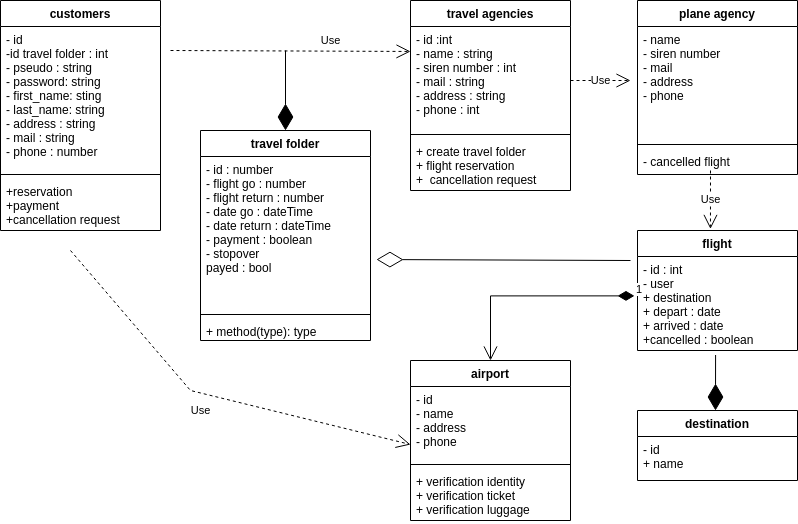

The diagram above was exported from draw.io. Its source (the exported page's mxGraphModel, read from the mxfile embedded in the PNG):
<mxGraphModel dx="1422" dy="675" grid="1" gridSize="10" guides="1" tooltips="1" connect="1" arrows="1" fold="1" page="1" pageScale="1" pageWidth="827" pageHeight="1169" math="0" shadow="0">
  <root>
    <mxCell id="0" />
    <mxCell id="1" parent="0" />
    <mxCell id="hhDA7nrlv6wlv6P9GEHd-1" value="customers" style="swimlane;fontStyle=1;align=center;verticalAlign=top;childLayout=stackLayout;horizontal=1;startSize=26;horizontalStack=0;resizeParent=1;resizeParentMax=0;resizeLast=0;collapsible=1;marginBottom=0;" parent="1" vertex="1">
      <mxGeometry x="30" y="30" width="160" height="230" as="geometry" />
    </mxCell>
    <mxCell id="hhDA7nrlv6wlv6P9GEHd-2" value="- id&#10;-id travel folder : int&#10;- pseudo : string&#10;- password: string&#10;- first_name: sting&#10;- last_name: string&#10;- address : string&#10;- mail : string&#10;- phone : number&#10;&#10;" style="text;strokeColor=none;fillColor=none;align=left;verticalAlign=top;spacingLeft=4;spacingRight=4;overflow=hidden;rotatable=0;points=[[0,0.5],[1,0.5]];portConstraint=eastwest;" parent="hhDA7nrlv6wlv6P9GEHd-1" vertex="1">
      <mxGeometry y="26" width="160" height="144" as="geometry" />
    </mxCell>
    <mxCell id="hhDA7nrlv6wlv6P9GEHd-3" value="" style="line;strokeWidth=1;fillColor=none;align=left;verticalAlign=middle;spacingTop=-1;spacingLeft=3;spacingRight=3;rotatable=0;labelPosition=right;points=[];portConstraint=eastwest;" parent="hhDA7nrlv6wlv6P9GEHd-1" vertex="1">
      <mxGeometry y="170" width="160" height="8" as="geometry" />
    </mxCell>
    <mxCell id="hhDA7nrlv6wlv6P9GEHd-4" value="+reservation&#10;+payment&#10;+cancellation request&#10;" style="text;strokeColor=none;fillColor=none;align=left;verticalAlign=top;spacingLeft=4;spacingRight=4;overflow=hidden;rotatable=0;points=[[0,0.5],[1,0.5]];portConstraint=eastwest;" parent="hhDA7nrlv6wlv6P9GEHd-1" vertex="1">
      <mxGeometry y="178" width="160" height="52" as="geometry" />
    </mxCell>
    <mxCell id="hhDA7nrlv6wlv6P9GEHd-7" value="travel agencies" style="swimlane;fontStyle=1;align=center;verticalAlign=top;childLayout=stackLayout;horizontal=1;startSize=26;horizontalStack=0;resizeParent=1;resizeParentMax=0;resizeLast=0;collapsible=1;marginBottom=0;" parent="1" vertex="1">
      <mxGeometry x="440" y="30" width="160" height="190" as="geometry" />
    </mxCell>
    <mxCell id="hhDA7nrlv6wlv6P9GEHd-8" value="- id :int&#10;- name : string&#10;- siren number : int&#10;- mail : string&#10;- address : string&#10;- phone : int" style="text;strokeColor=none;fillColor=none;align=left;verticalAlign=top;spacingLeft=4;spacingRight=4;overflow=hidden;rotatable=0;points=[[0,0.5],[1,0.5]];portConstraint=eastwest;" parent="hhDA7nrlv6wlv6P9GEHd-7" vertex="1">
      <mxGeometry y="26" width="160" height="104" as="geometry" />
    </mxCell>
    <mxCell id="hhDA7nrlv6wlv6P9GEHd-9" value="" style="line;strokeWidth=1;fillColor=none;align=left;verticalAlign=middle;spacingTop=-1;spacingLeft=3;spacingRight=3;rotatable=0;labelPosition=right;points=[];portConstraint=eastwest;" parent="hhDA7nrlv6wlv6P9GEHd-7" vertex="1">
      <mxGeometry y="130" width="160" height="8" as="geometry" />
    </mxCell>
    <mxCell id="hhDA7nrlv6wlv6P9GEHd-10" value="+ create travel folder&#10;+ flight reservation&#10;+  cancellation request" style="text;strokeColor=none;fillColor=none;align=left;verticalAlign=top;spacingLeft=4;spacingRight=4;overflow=hidden;rotatable=0;points=[[0,0.5],[1,0.5]];portConstraint=eastwest;" parent="hhDA7nrlv6wlv6P9GEHd-7" vertex="1">
      <mxGeometry y="138" width="160" height="52" as="geometry" />
    </mxCell>
    <mxCell id="hhDA7nrlv6wlv6P9GEHd-16" value="travel folder" style="swimlane;fontStyle=1;align=center;verticalAlign=top;childLayout=stackLayout;horizontal=1;startSize=26;horizontalStack=0;resizeParent=1;resizeParentMax=0;resizeLast=0;collapsible=1;marginBottom=0;" parent="1" vertex="1">
      <mxGeometry x="230" y="160" width="170" height="210" as="geometry" />
    </mxCell>
    <mxCell id="hhDA7nrlv6wlv6P9GEHd-64" value="" style="endArrow=diamondThin;endFill=1;endSize=24;html=1;rounded=0;entryX=0.5;entryY=0;entryDx=0;entryDy=0;" parent="hhDA7nrlv6wlv6P9GEHd-16" target="hhDA7nrlv6wlv6P9GEHd-16" edge="1">
      <mxGeometry width="160" relative="1" as="geometry">
        <mxPoint x="85" y="-80" as="sourcePoint" />
        <mxPoint x="140" as="targetPoint" />
      </mxGeometry>
    </mxCell>
    <mxCell id="hhDA7nrlv6wlv6P9GEHd-17" value="- id : number&#10;- flight go : number&#10;- flight return : number&#10;- date go : dateTime&#10;- date return : dateTime&#10;- payment : boolean&#10;- stopover &#10;payed : bool&#10;" style="text;strokeColor=none;fillColor=none;align=left;verticalAlign=top;spacingLeft=4;spacingRight=4;overflow=hidden;rotatable=0;points=[[0,0.5],[1,0.5]];portConstraint=eastwest;" parent="hhDA7nrlv6wlv6P9GEHd-16" vertex="1">
      <mxGeometry y="26" width="170" height="154" as="geometry" />
    </mxCell>
    <mxCell id="hhDA7nrlv6wlv6P9GEHd-18" value="" style="line;strokeWidth=1;fillColor=none;align=left;verticalAlign=middle;spacingTop=-1;spacingLeft=3;spacingRight=3;rotatable=0;labelPosition=right;points=[];portConstraint=eastwest;" parent="hhDA7nrlv6wlv6P9GEHd-16" vertex="1">
      <mxGeometry y="180" width="170" height="8" as="geometry" />
    </mxCell>
    <mxCell id="hhDA7nrlv6wlv6P9GEHd-19" value="+ method(type): type" style="text;strokeColor=none;fillColor=none;align=left;verticalAlign=top;spacingLeft=4;spacingRight=4;overflow=hidden;rotatable=0;points=[[0,0.5],[1,0.5]];portConstraint=eastwest;" parent="hhDA7nrlv6wlv6P9GEHd-16" vertex="1">
      <mxGeometry y="188" width="170" height="22" as="geometry" />
    </mxCell>
    <mxCell id="hhDA7nrlv6wlv6P9GEHd-24" value="flight" style="swimlane;fontStyle=1;align=center;verticalAlign=top;childLayout=stackLayout;horizontal=1;startSize=26;horizontalStack=0;resizeParent=1;resizeParentMax=0;resizeLast=0;collapsible=1;marginBottom=0;" parent="1" vertex="1">
      <mxGeometry x="667" y="260" width="160" height="120" as="geometry" />
    </mxCell>
    <mxCell id="hhDA7nrlv6wlv6P9GEHd-25" value="- id : int&#10;- user &#10;+ destination&#10;+ depart : date&#10;+ arrived : date&#10;+cancelled : boolean&#10;" style="text;strokeColor=none;fillColor=none;align=left;verticalAlign=top;spacingLeft=4;spacingRight=4;overflow=hidden;rotatable=0;points=[[0,0.5],[1,0.5]];portConstraint=eastwest;" parent="hhDA7nrlv6wlv6P9GEHd-24" vertex="1">
      <mxGeometry y="26" width="160" height="94" as="geometry" />
    </mxCell>
    <mxCell id="hhDA7nrlv6wlv6P9GEHd-32" value="plane agency" style="swimlane;fontStyle=1;align=center;verticalAlign=top;childLayout=stackLayout;horizontal=1;startSize=26;horizontalStack=0;resizeParent=1;resizeParentMax=0;resizeLast=0;collapsible=1;marginBottom=0;" parent="1" vertex="1">
      <mxGeometry x="667" y="30" width="160" height="174" as="geometry" />
    </mxCell>
    <mxCell id="hhDA7nrlv6wlv6P9GEHd-33" value="- name&#10;- siren number&#10;- mail&#10;- address &#10;- phone" style="text;strokeColor=none;fillColor=none;align=left;verticalAlign=top;spacingLeft=4;spacingRight=4;overflow=hidden;rotatable=0;points=[[0,0.5],[1,0.5]];portConstraint=eastwest;" parent="hhDA7nrlv6wlv6P9GEHd-32" vertex="1">
      <mxGeometry y="26" width="160" height="114" as="geometry" />
    </mxCell>
    <mxCell id="hhDA7nrlv6wlv6P9GEHd-34" value="" style="line;strokeWidth=1;fillColor=none;align=left;verticalAlign=middle;spacingTop=-1;spacingLeft=3;spacingRight=3;rotatable=0;labelPosition=right;points=[];portConstraint=eastwest;" parent="hhDA7nrlv6wlv6P9GEHd-32" vertex="1">
      <mxGeometry y="140" width="160" height="8" as="geometry" />
    </mxCell>
    <mxCell id="hhDA7nrlv6wlv6P9GEHd-35" value="- cancelled flight" style="text;strokeColor=none;fillColor=none;align=left;verticalAlign=top;spacingLeft=4;spacingRight=4;overflow=hidden;rotatable=0;points=[[0,0.5],[1,0.5]];portConstraint=eastwest;" parent="hhDA7nrlv6wlv6P9GEHd-32" vertex="1">
      <mxGeometry y="148" width="160" height="26" as="geometry" />
    </mxCell>
    <mxCell id="hhDA7nrlv6wlv6P9GEHd-40" value="" style="endArrow=diamondThin;endFill=0;endSize=24;html=1;rounded=0;entryX=1.035;entryY=0.669;entryDx=0;entryDy=0;entryPerimeter=0;" parent="1" target="hhDA7nrlv6wlv6P9GEHd-17" edge="1">
      <mxGeometry width="160" relative="1" as="geometry">
        <mxPoint x="660" y="290" as="sourcePoint" />
        <mxPoint x="660" y="318" as="targetPoint" />
      </mxGeometry>
    </mxCell>
    <mxCell id="hhDA7nrlv6wlv6P9GEHd-41" value="Use" style="endArrow=open;endSize=12;dashed=1;html=1;rounded=0;" parent="1" edge="1">
      <mxGeometry width="160" relative="1" as="geometry">
        <mxPoint x="600" y="110" as="sourcePoint" />
        <mxPoint x="660" y="110" as="targetPoint" />
      </mxGeometry>
    </mxCell>
    <mxCell id="hhDA7nrlv6wlv6P9GEHd-42" value="Use" style="endArrow=open;endSize=12;dashed=1;html=1;rounded=0;entryX=0;entryY=0.24;entryDx=0;entryDy=0;entryPerimeter=0;" parent="1" target="hhDA7nrlv6wlv6P9GEHd-8" edge="1">
      <mxGeometry x="0.333" y="11" width="160" relative="1" as="geometry">
        <mxPoint x="200" y="80" as="sourcePoint" />
        <mxPoint x="360" y="80" as="targetPoint" />
        <mxPoint as="offset" />
      </mxGeometry>
    </mxCell>
    <mxCell id="hhDA7nrlv6wlv6P9GEHd-51" value="Use" style="endArrow=open;endSize=12;dashed=1;html=1;rounded=0;entryX=0.456;entryY=-0.013;entryDx=0;entryDy=0;entryPerimeter=0;" parent="1" target="hhDA7nrlv6wlv6P9GEHd-24" edge="1">
      <mxGeometry width="160" relative="1" as="geometry">
        <mxPoint x="740" y="200" as="sourcePoint" />
        <mxPoint x="900" y="200" as="targetPoint" />
      </mxGeometry>
    </mxCell>
    <mxCell id="hhDA7nrlv6wlv6P9GEHd-52" value="airport" style="swimlane;fontStyle=1;align=center;verticalAlign=top;childLayout=stackLayout;horizontal=1;startSize=26;horizontalStack=0;resizeParent=1;resizeParentMax=0;resizeLast=0;collapsible=1;marginBottom=0;" parent="1" vertex="1">
      <mxGeometry x="440" y="390" width="160" height="160" as="geometry" />
    </mxCell>
    <mxCell id="hhDA7nrlv6wlv6P9GEHd-53" value="- id &#10;- name&#10;- address&#10;- phone" style="text;strokeColor=none;fillColor=none;align=left;verticalAlign=top;spacingLeft=4;spacingRight=4;overflow=hidden;rotatable=0;points=[[0,0.5],[1,0.5]];portConstraint=eastwest;" parent="hhDA7nrlv6wlv6P9GEHd-52" vertex="1">
      <mxGeometry y="26" width="160" height="74" as="geometry" />
    </mxCell>
    <mxCell id="hhDA7nrlv6wlv6P9GEHd-54" value="" style="line;strokeWidth=1;fillColor=none;align=left;verticalAlign=middle;spacingTop=-1;spacingLeft=3;spacingRight=3;rotatable=0;labelPosition=right;points=[];portConstraint=eastwest;" parent="hhDA7nrlv6wlv6P9GEHd-52" vertex="1">
      <mxGeometry y="100" width="160" height="8" as="geometry" />
    </mxCell>
    <mxCell id="hhDA7nrlv6wlv6P9GEHd-55" value="+ verification identity &#10;+ verification ticket&#10;+ verification luggage &#10;" style="text;strokeColor=none;fillColor=none;align=left;verticalAlign=top;spacingLeft=4;spacingRight=4;overflow=hidden;rotatable=0;points=[[0,0.5],[1,0.5]];portConstraint=eastwest;" parent="hhDA7nrlv6wlv6P9GEHd-52" vertex="1">
      <mxGeometry y="108" width="160" height="52" as="geometry" />
    </mxCell>
    <mxCell id="hhDA7nrlv6wlv6P9GEHd-56" value="destination" style="swimlane;fontStyle=1;align=center;verticalAlign=top;childLayout=stackLayout;horizontal=1;startSize=26;horizontalStack=0;resizeParent=1;resizeParentMax=0;resizeLast=0;collapsible=1;marginBottom=0;" parent="1" vertex="1">
      <mxGeometry x="667" y="440" width="160" height="70" as="geometry" />
    </mxCell>
    <mxCell id="hhDA7nrlv6wlv6P9GEHd-57" value="- id&#10;+ name" style="text;strokeColor=none;fillColor=none;align=left;verticalAlign=top;spacingLeft=4;spacingRight=4;overflow=hidden;rotatable=0;points=[[0,0.5],[1,0.5]];portConstraint=eastwest;" parent="hhDA7nrlv6wlv6P9GEHd-56" vertex="1">
      <mxGeometry y="26" width="160" height="44" as="geometry" />
    </mxCell>
    <mxCell id="hhDA7nrlv6wlv6P9GEHd-62" value="" style="endArrow=diamondThin;endFill=1;endSize=24;html=1;rounded=0;exitX=0.488;exitY=1.048;exitDx=0;exitDy=0;exitPerimeter=0;" parent="1" source="hhDA7nrlv6wlv6P9GEHd-25" edge="1">
      <mxGeometry width="160" relative="1" as="geometry">
        <mxPoint x="730" y="460" as="sourcePoint" />
        <mxPoint x="745" y="440" as="targetPoint" />
      </mxGeometry>
    </mxCell>
    <mxCell id="hhDA7nrlv6wlv6P9GEHd-63" value="1" style="endArrow=open;html=1;endSize=12;startArrow=diamondThin;startSize=14;startFill=1;edgeStyle=orthogonalEdgeStyle;align=left;verticalAlign=bottom;rounded=0;entryX=0.5;entryY=0;entryDx=0;entryDy=0;exitX=-0.019;exitY=0.419;exitDx=0;exitDy=0;exitPerimeter=0;" parent="1" source="hhDA7nrlv6wlv6P9GEHd-25" target="hhDA7nrlv6wlv6P9GEHd-52" edge="1">
      <mxGeometry x="-1" y="3" relative="1" as="geometry">
        <mxPoint x="500" y="330" as="sourcePoint" />
        <mxPoint x="660" y="330" as="targetPoint" />
      </mxGeometry>
    </mxCell>
    <mxCell id="hhDA7nrlv6wlv6P9GEHd-65" value="Use" style="endArrow=open;endSize=12;dashed=1;html=1;rounded=0;entryX=0;entryY=0.784;entryDx=0;entryDy=0;entryPerimeter=0;" parent="1" target="hhDA7nrlv6wlv6P9GEHd-53" edge="1">
      <mxGeometry x="-0.0321" y="-17" width="160" relative="1" as="geometry">
        <mxPoint x="100" y="280" as="sourcePoint" />
        <mxPoint x="260" y="280" as="targetPoint" />
        <Array as="points">
          <mxPoint x="220" y="420" />
        </Array>
        <mxPoint as="offset" />
      </mxGeometry>
    </mxCell>
  </root>
</mxGraphModel>